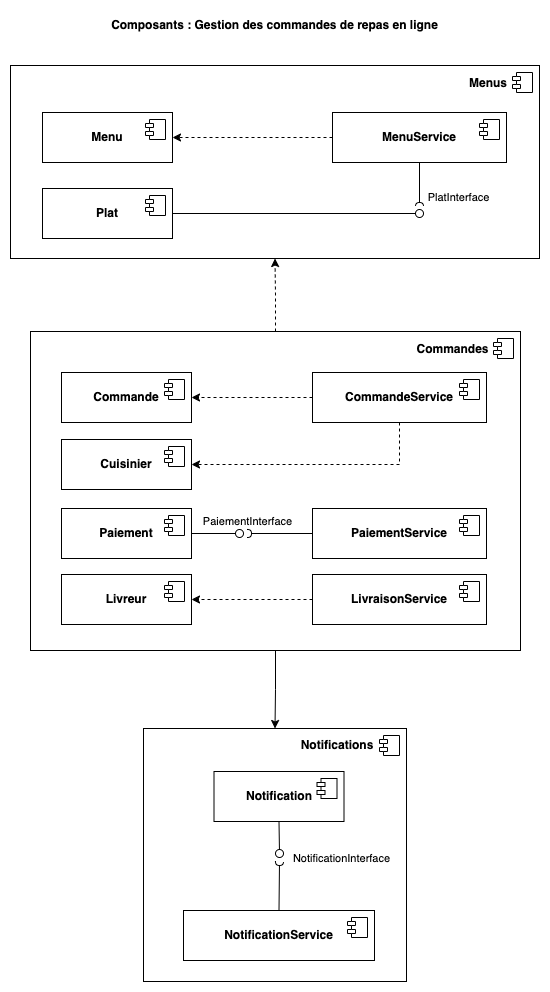

The diagram above was exported from draw.io. Its source (the exported page's mxGraphModel, read from the mxfile embedded in the PNG):
<mxGraphModel dx="1434" dy="854" grid="0" gridSize="10" guides="1" tooltips="1" connect="1" arrows="1" fold="1" page="1" pageScale="1" pageWidth="827" pageHeight="1169" math="0" shadow="0">
  <root>
    <mxCell id="0" />
    <mxCell id="1" parent="0" />
    <mxCell id="_mH9yuQgxH5nii6rqM3w-27" value="" style="html=1;dropTarget=0;whiteSpace=wrap;" vertex="1" parent="1">
      <mxGeometry x="282" y="822" width="263" height="253" as="geometry" />
    </mxCell>
    <mxCell id="_mH9yuQgxH5nii6rqM3w-28" value="" style="shape=module;jettyWidth=8;jettyHeight=4;" vertex="1" parent="_mH9yuQgxH5nii6rqM3w-27">
      <mxGeometry x="1" width="20" height="20" relative="1" as="geometry">
        <mxPoint x="-27" y="7" as="offset" />
      </mxGeometry>
    </mxCell>
    <mxCell id="_mH9yuQgxH5nii6rqM3w-63" style="edgeStyle=orthogonalEdgeStyle;rounded=0;orthogonalLoop=1;jettySize=auto;html=1;entryX=0.5;entryY=1;entryDx=0;entryDy=0;dashed=1;" edge="1" parent="1" source="_mH9yuQgxH5nii6rqM3w-31" target="_mH9yuQgxH5nii6rqM3w-22">
      <mxGeometry relative="1" as="geometry" />
    </mxCell>
    <mxCell id="_mH9yuQgxH5nii6rqM3w-65" style="edgeStyle=orthogonalEdgeStyle;rounded=0;orthogonalLoop=1;jettySize=auto;html=1;entryX=0.5;entryY=0;entryDx=0;entryDy=0;" edge="1" parent="1" source="_mH9yuQgxH5nii6rqM3w-31" target="_mH9yuQgxH5nii6rqM3w-27">
      <mxGeometry relative="1" as="geometry" />
    </mxCell>
    <mxCell id="_mH9yuQgxH5nii6rqM3w-31" value="" style="html=1;dropTarget=0;whiteSpace=wrap;" vertex="1" parent="1">
      <mxGeometry x="169" y="425" width="490" height="319" as="geometry" />
    </mxCell>
    <mxCell id="_mH9yuQgxH5nii6rqM3w-32" value="" style="shape=module;jettyWidth=8;jettyHeight=4;" vertex="1" parent="_mH9yuQgxH5nii6rqM3w-31">
      <mxGeometry x="1" width="20" height="20" relative="1" as="geometry">
        <mxPoint x="-27" y="7" as="offset" />
      </mxGeometry>
    </mxCell>
    <mxCell id="_mH9yuQgxH5nii6rqM3w-22" value="" style="html=1;dropTarget=0;whiteSpace=wrap;" vertex="1" parent="1">
      <mxGeometry x="149" y="159" width="529" height="193" as="geometry" />
    </mxCell>
    <mxCell id="_mH9yuQgxH5nii6rqM3w-23" value="" style="shape=module;jettyWidth=8;jettyHeight=4;" vertex="1" parent="_mH9yuQgxH5nii6rqM3w-22">
      <mxGeometry x="1" width="20" height="20" relative="1" as="geometry">
        <mxPoint x="-27" y="7" as="offset" />
      </mxGeometry>
    </mxCell>
    <mxCell id="_mH9yuQgxH5nii6rqM3w-10" value="&lt;b&gt;Commande&lt;/b&gt;" style="html=1;dropTarget=0;whiteSpace=wrap;" vertex="1" parent="1">
      <mxGeometry x="200" y="466" width="130" height="50" as="geometry" />
    </mxCell>
    <mxCell id="_mH9yuQgxH5nii6rqM3w-11" value="" style="shape=module;jettyWidth=8;jettyHeight=4;" vertex="1" parent="_mH9yuQgxH5nii6rqM3w-10">
      <mxGeometry x="1" width="20" height="20" relative="1" as="geometry">
        <mxPoint x="-27" y="7" as="offset" />
      </mxGeometry>
    </mxCell>
    <mxCell id="_mH9yuQgxH5nii6rqM3w-12" value="&lt;b&gt;Paiement&lt;/b&gt;" style="html=1;dropTarget=0;whiteSpace=wrap;" vertex="1" parent="1">
      <mxGeometry x="200" y="602" width="130" height="50" as="geometry" />
    </mxCell>
    <mxCell id="_mH9yuQgxH5nii6rqM3w-13" value="" style="shape=module;jettyWidth=8;jettyHeight=4;" vertex="1" parent="_mH9yuQgxH5nii6rqM3w-12">
      <mxGeometry x="1" width="20" height="20" relative="1" as="geometry">
        <mxPoint x="-27" y="7" as="offset" />
      </mxGeometry>
    </mxCell>
    <mxCell id="_mH9yuQgxH5nii6rqM3w-14" value="&lt;b&gt;Not&lt;/b&gt;&lt;b style=&quot;background-color: transparent; color: light-dark(rgb(0, 0, 0), rgb(255, 255, 255));&quot;&gt;ification&lt;/b&gt;" style="html=1;dropTarget=0;whiteSpace=wrap;" vertex="1" parent="1">
      <mxGeometry x="352.5" y="865" width="130" height="50" as="geometry" />
    </mxCell>
    <mxCell id="_mH9yuQgxH5nii6rqM3w-15" value="" style="shape=module;jettyWidth=8;jettyHeight=4;" vertex="1" parent="_mH9yuQgxH5nii6rqM3w-14">
      <mxGeometry x="1" width="20" height="20" relative="1" as="geometry">
        <mxPoint x="-27" y="7" as="offset" />
      </mxGeometry>
    </mxCell>
    <mxCell id="_mH9yuQgxH5nii6rqM3w-18" value="&lt;b&gt;Plat&lt;/b&gt;" style="html=1;dropTarget=0;whiteSpace=wrap;" vertex="1" parent="1">
      <mxGeometry x="181" y="282" width="130" height="50" as="geometry" />
    </mxCell>
    <mxCell id="_mH9yuQgxH5nii6rqM3w-19" value="" style="shape=module;jettyWidth=8;jettyHeight=4;" vertex="1" parent="_mH9yuQgxH5nii6rqM3w-18">
      <mxGeometry x="1" width="20" height="20" relative="1" as="geometry">
        <mxPoint x="-27" y="7" as="offset" />
      </mxGeometry>
    </mxCell>
    <mxCell id="_mH9yuQgxH5nii6rqM3w-20" value="&lt;b&gt;Menu&lt;/b&gt;" style="html=1;dropTarget=0;whiteSpace=wrap;" vertex="1" parent="1">
      <mxGeometry x="181" y="206" width="130" height="50" as="geometry" />
    </mxCell>
    <mxCell id="_mH9yuQgxH5nii6rqM3w-21" value="" style="shape=module;jettyWidth=8;jettyHeight=4;" vertex="1" parent="_mH9yuQgxH5nii6rqM3w-20">
      <mxGeometry x="1" width="20" height="20" relative="1" as="geometry">
        <mxPoint x="-27" y="7" as="offset" />
      </mxGeometry>
    </mxCell>
    <mxCell id="_mH9yuQgxH5nii6rqM3w-24" value="&lt;b&gt;Menus&lt;/b&gt;" style="text;html=1;align=center;verticalAlign=middle;whiteSpace=wrap;rounded=0;" vertex="1" parent="1">
      <mxGeometry x="597" y="162" width="60" height="30" as="geometry" />
    </mxCell>
    <mxCell id="_mH9yuQgxH5nii6rqM3w-16" value="&lt;b&gt;Livreur&lt;/b&gt;" style="html=1;dropTarget=0;whiteSpace=wrap;" vertex="1" parent="1">
      <mxGeometry x="200" y="668" width="130" height="50" as="geometry" />
    </mxCell>
    <mxCell id="_mH9yuQgxH5nii6rqM3w-17" value="" style="shape=module;jettyWidth=8;jettyHeight=4;" vertex="1" parent="_mH9yuQgxH5nii6rqM3w-16">
      <mxGeometry x="1" width="20" height="20" relative="1" as="geometry">
        <mxPoint x="-27" y="7" as="offset" />
      </mxGeometry>
    </mxCell>
    <mxCell id="_mH9yuQgxH5nii6rqM3w-30" value="&lt;b&gt;Notifications&lt;/b&gt;" style="text;html=1;align=center;verticalAlign=middle;whiteSpace=wrap;rounded=0;" vertex="1" parent="1">
      <mxGeometry x="439" y="824" width="74" height="30" as="geometry" />
    </mxCell>
    <mxCell id="_mH9yuQgxH5nii6rqM3w-33" value="&lt;b&gt;Commandes&lt;/b&gt;" style="text;html=1;align=center;verticalAlign=middle;whiteSpace=wrap;rounded=0;" vertex="1" parent="1">
      <mxGeometry x="546" y="428" width="91" height="30" as="geometry" />
    </mxCell>
    <mxCell id="_mH9yuQgxH5nii6rqM3w-34" value="&lt;b&gt;Cuisinier&lt;/b&gt;" style="html=1;dropTarget=0;whiteSpace=wrap;" vertex="1" parent="1">
      <mxGeometry x="200" y="533" width="130" height="50" as="geometry" />
    </mxCell>
    <mxCell id="_mH9yuQgxH5nii6rqM3w-35" value="" style="shape=module;jettyWidth=8;jettyHeight=4;" vertex="1" parent="_mH9yuQgxH5nii6rqM3w-34">
      <mxGeometry x="1" width="20" height="20" relative="1" as="geometry">
        <mxPoint x="-27" y="7" as="offset" />
      </mxGeometry>
    </mxCell>
    <mxCell id="_mH9yuQgxH5nii6rqM3w-36" value="&lt;b&gt;Not&lt;/b&gt;&lt;b style=&quot;background-color: transparent; color: light-dark(rgb(0, 0, 0), rgb(255, 255, 255));&quot;&gt;ificationService&lt;/b&gt;" style="html=1;dropTarget=0;whiteSpace=wrap;" vertex="1" parent="1">
      <mxGeometry x="322" y="1004" width="191" height="50" as="geometry" />
    </mxCell>
    <mxCell id="_mH9yuQgxH5nii6rqM3w-37" value="" style="shape=module;jettyWidth=8;jettyHeight=4;" vertex="1" parent="_mH9yuQgxH5nii6rqM3w-36">
      <mxGeometry x="1" width="20" height="20" relative="1" as="geometry">
        <mxPoint x="-27" y="7" as="offset" />
      </mxGeometry>
    </mxCell>
    <mxCell id="_mH9yuQgxH5nii6rqM3w-38" value="" style="html=1;verticalAlign=bottom;labelBackgroundColor=none;startArrow=halfCircle;startFill=0;startSize=2;endArrow=none;rounded=0;entryX=0.5;entryY=0;entryDx=0;entryDy=0;" edge="1" parent="1" target="_mH9yuQgxH5nii6rqM3w-36">
      <mxGeometry x="-1" y="3" relative="1" as="geometry">
        <mxPoint x="418" y="955" as="sourcePoint" />
        <mxPoint x="239" y="760" as="targetPoint" />
      </mxGeometry>
    </mxCell>
    <mxCell id="_mH9yuQgxH5nii6rqM3w-40" value="NotificationInterface" style="edgeLabel;html=1;align=center;verticalAlign=middle;resizable=0;points=[];" vertex="1" connectable="0" parent="_mH9yuQgxH5nii6rqM3w-38">
      <mxGeometry x="-0.5919" relative="1" as="geometry">
        <mxPoint x="62" y="-13" as="offset" />
      </mxGeometry>
    </mxCell>
    <mxCell id="_mH9yuQgxH5nii6rqM3w-39" value="" style="html=1;verticalAlign=bottom;labelBackgroundColor=none;startArrow=oval;startFill=0;startSize=8;endArrow=none;rounded=0;entryX=0.5;entryY=1;entryDx=0;entryDy=0;" edge="1" parent="1" target="_mH9yuQgxH5nii6rqM3w-14">
      <mxGeometry x="-1" y="3" relative="1" as="geometry">
        <mxPoint x="418" y="947" as="sourcePoint" />
        <mxPoint x="239" y="760" as="targetPoint" />
      </mxGeometry>
    </mxCell>
    <mxCell id="_mH9yuQgxH5nii6rqM3w-44" style="edgeStyle=orthogonalEdgeStyle;rounded=0;orthogonalLoop=1;jettySize=auto;html=1;entryX=1;entryY=0.5;entryDx=0;entryDy=0;dashed=1;" edge="1" parent="1" source="_mH9yuQgxH5nii6rqM3w-42" target="_mH9yuQgxH5nii6rqM3w-10">
      <mxGeometry relative="1" as="geometry" />
    </mxCell>
    <mxCell id="_mH9yuQgxH5nii6rqM3w-59" style="edgeStyle=orthogonalEdgeStyle;rounded=0;orthogonalLoop=1;jettySize=auto;html=1;entryX=1;entryY=0.5;entryDx=0;entryDy=0;exitX=0.5;exitY=1;exitDx=0;exitDy=0;dashed=1;" edge="1" parent="1" source="_mH9yuQgxH5nii6rqM3w-42" target="_mH9yuQgxH5nii6rqM3w-34">
      <mxGeometry relative="1" as="geometry" />
    </mxCell>
    <mxCell id="_mH9yuQgxH5nii6rqM3w-42" value="&lt;b&gt;CommandeService&lt;/b&gt;" style="html=1;dropTarget=0;whiteSpace=wrap;" vertex="1" parent="1">
      <mxGeometry x="451" y="466" width="174" height="50" as="geometry" />
    </mxCell>
    <mxCell id="_mH9yuQgxH5nii6rqM3w-43" value="" style="shape=module;jettyWidth=8;jettyHeight=4;" vertex="1" parent="_mH9yuQgxH5nii6rqM3w-42">
      <mxGeometry x="1" width="20" height="20" relative="1" as="geometry">
        <mxPoint x="-27" y="7" as="offset" />
      </mxGeometry>
    </mxCell>
    <mxCell id="_mH9yuQgxH5nii6rqM3w-47" value="&lt;b&gt;PaiementService&lt;/b&gt;" style="html=1;dropTarget=0;whiteSpace=wrap;" vertex="1" parent="1">
      <mxGeometry x="451" y="602" width="174" height="50" as="geometry" />
    </mxCell>
    <mxCell id="_mH9yuQgxH5nii6rqM3w-48" value="" style="shape=module;jettyWidth=8;jettyHeight=4;" vertex="1" parent="_mH9yuQgxH5nii6rqM3w-47">
      <mxGeometry x="1" width="20" height="20" relative="1" as="geometry">
        <mxPoint x="-27" y="7" as="offset" />
      </mxGeometry>
    </mxCell>
    <mxCell id="_mH9yuQgxH5nii6rqM3w-50" value="" style="html=1;verticalAlign=bottom;labelBackgroundColor=none;startArrow=oval;startFill=0;startSize=8;endArrow=none;rounded=0;entryX=1;entryY=0.5;entryDx=0;entryDy=0;" edge="1" parent="1" target="_mH9yuQgxH5nii6rqM3w-12">
      <mxGeometry x="-1" y="3" relative="1" as="geometry">
        <mxPoint x="378" y="627" as="sourcePoint" />
        <mxPoint x="461" y="912" as="targetPoint" />
      </mxGeometry>
    </mxCell>
    <mxCell id="_mH9yuQgxH5nii6rqM3w-51" value="PaiementInterface" style="html=1;verticalAlign=bottom;labelBackgroundColor=none;startArrow=halfCircle;startFill=0;startSize=2;endArrow=none;rounded=0;entryX=0;entryY=0.5;entryDx=0;entryDy=0;" edge="1" parent="1" target="_mH9yuQgxH5nii6rqM3w-47">
      <mxGeometry x="-1" y="3" relative="1" as="geometry">
        <mxPoint x="386" y="627" as="sourcePoint" />
        <mxPoint x="513" y="787" as="targetPoint" />
      </mxGeometry>
    </mxCell>
    <mxCell id="_mH9yuQgxH5nii6rqM3w-54" style="edgeStyle=orthogonalEdgeStyle;rounded=0;orthogonalLoop=1;jettySize=auto;html=1;entryX=1;entryY=0.5;entryDx=0;entryDy=0;dashed=1;" edge="1" parent="1" source="_mH9yuQgxH5nii6rqM3w-52" target="_mH9yuQgxH5nii6rqM3w-16">
      <mxGeometry relative="1" as="geometry" />
    </mxCell>
    <mxCell id="_mH9yuQgxH5nii6rqM3w-52" value="&lt;b&gt;LivraisonService&lt;/b&gt;" style="html=1;dropTarget=0;whiteSpace=wrap;" vertex="1" parent="1">
      <mxGeometry x="451" y="668" width="174" height="50" as="geometry" />
    </mxCell>
    <mxCell id="_mH9yuQgxH5nii6rqM3w-53" value="" style="shape=module;jettyWidth=8;jettyHeight=4;" vertex="1" parent="_mH9yuQgxH5nii6rqM3w-52">
      <mxGeometry x="1" width="20" height="20" relative="1" as="geometry">
        <mxPoint x="-27" y="7" as="offset" />
      </mxGeometry>
    </mxCell>
    <mxCell id="_mH9yuQgxH5nii6rqM3w-56" value="&lt;b&gt;Composants : Gestion des commandes de repas en ligne&lt;/b&gt;" style="text;html=1;align=center;verticalAlign=middle;whiteSpace=wrap;rounded=0;" vertex="1" parent="1">
      <mxGeometry x="231" y="104" width="365" height="30" as="geometry" />
    </mxCell>
    <mxCell id="_mH9yuQgxH5nii6rqM3w-60" style="edgeStyle=orthogonalEdgeStyle;rounded=0;orthogonalLoop=1;jettySize=auto;html=1;entryX=1;entryY=0.5;entryDx=0;entryDy=0;dashed=1;" edge="1" parent="1" source="_mH9yuQgxH5nii6rqM3w-57" target="_mH9yuQgxH5nii6rqM3w-20">
      <mxGeometry relative="1" as="geometry" />
    </mxCell>
    <mxCell id="_mH9yuQgxH5nii6rqM3w-57" value="&lt;b&gt;MenuService&lt;/b&gt;" style="html=1;dropTarget=0;whiteSpace=wrap;" vertex="1" parent="1">
      <mxGeometry x="471" y="206" width="174" height="50" as="geometry" />
    </mxCell>
    <mxCell id="_mH9yuQgxH5nii6rqM3w-58" value="" style="shape=module;jettyWidth=8;jettyHeight=4;" vertex="1" parent="_mH9yuQgxH5nii6rqM3w-57">
      <mxGeometry x="1" width="20" height="20" relative="1" as="geometry">
        <mxPoint x="-27" y="7" as="offset" />
      </mxGeometry>
    </mxCell>
    <mxCell id="_mH9yuQgxH5nii6rqM3w-61" value="PlatInterface" style="html=1;verticalAlign=bottom;labelBackgroundColor=none;startArrow=halfCircle;startFill=0;startSize=2;endArrow=none;rounded=0;entryX=0.5;entryY=1;entryDx=0;entryDy=0;" edge="1" parent="1" target="_mH9yuQgxH5nii6rqM3w-57">
      <mxGeometry x="-1" y="-39" relative="1" as="geometry">
        <mxPoint x="558" y="300" as="sourcePoint" />
        <mxPoint x="611" y="447" as="targetPoint" />
        <mxPoint as="offset" />
      </mxGeometry>
    </mxCell>
    <mxCell id="_mH9yuQgxH5nii6rqM3w-62" value="" style="html=1;verticalAlign=bottom;labelBackgroundColor=none;startArrow=oval;startFill=0;startSize=8;endArrow=none;rounded=0;entryX=1;entryY=0.5;entryDx=0;entryDy=0;" edge="1" parent="1" target="_mH9yuQgxH5nii6rqM3w-18">
      <mxGeometry x="-1" y="3" relative="1" as="geometry">
        <mxPoint x="558" y="307" as="sourcePoint" />
        <mxPoint x="611" y="447" as="targetPoint" />
      </mxGeometry>
    </mxCell>
  </root>
</mxGraphModel>